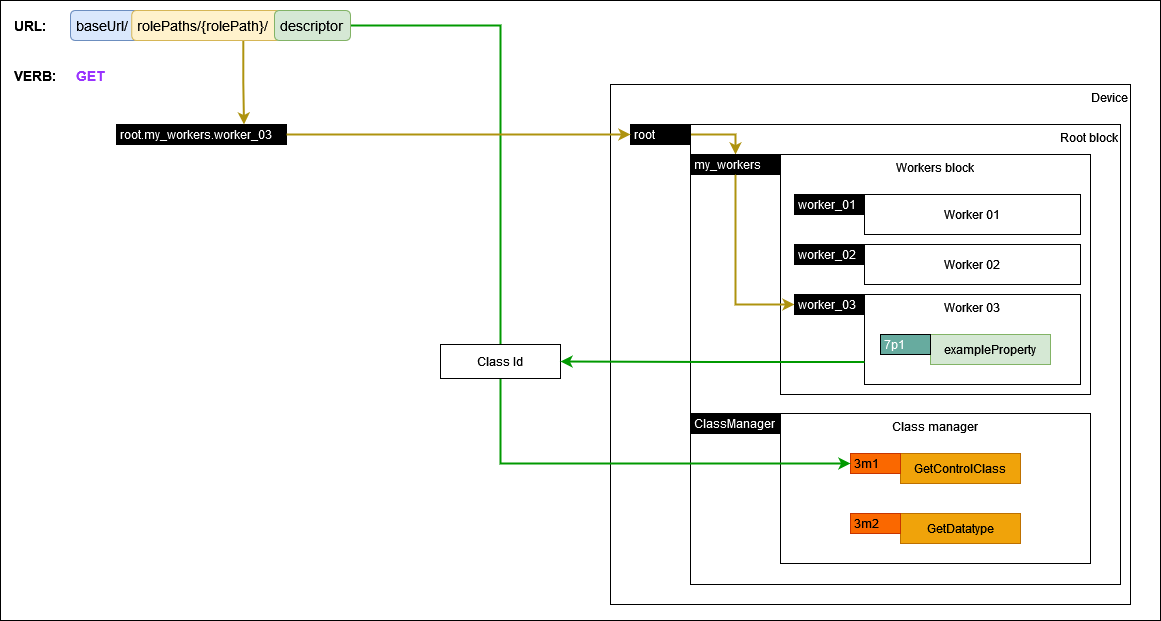

The diagram above was exported from draw.io. Its source (the exported page's mxGraphModel, read from the mxfile embedded in the PNG):
<mxGraphModel dx="1372" dy="955" grid="1" gridSize="10" guides="1" tooltips="1" connect="1" arrows="1" fold="1" page="1" pageScale="1" pageWidth="1169" pageHeight="827" math="0" shadow="0">
  <root>
    <mxCell id="WIyWlLk6GJQsqaUBKTNV-0" />
    <mxCell id="WIyWlLk6GJQsqaUBKTNV-1" parent="WIyWlLk6GJQsqaUBKTNV-0" />
    <mxCell id="jkLGPpmDBMPinC0-GQYq-61" value="" style="rounded=0;whiteSpace=wrap;html=1;" parent="WIyWlLk6GJQsqaUBKTNV-1" vertex="1">
      <mxGeometry width="1160" height="620" as="geometry" />
    </mxCell>
    <mxCell id="FhnbLGmZ-0XuWsm5Rjy6-51" value="Device" style="rounded=0;whiteSpace=wrap;html=1;align=right;verticalAlign=top;" parent="WIyWlLk6GJQsqaUBKTNV-1" vertex="1">
      <mxGeometry x="610" y="84" width="520" height="520" as="geometry" />
    </mxCell>
    <mxCell id="FhnbLGmZ-0XuWsm5Rjy6-0" value="&lt;div&gt;Root block&lt;br&gt;&lt;/div&gt;" style="rounded=0;whiteSpace=wrap;html=1;align=right;verticalAlign=top;" parent="WIyWlLk6GJQsqaUBKTNV-1" vertex="1">
      <mxGeometry x="690" y="124" width="430" height="460" as="geometry" />
    </mxCell>
    <mxCell id="FhnbLGmZ-0XuWsm5Rjy6-1" value="Workers block" style="rounded=0;whiteSpace=wrap;html=1;verticalAlign=top;" parent="WIyWlLk6GJQsqaUBKTNV-1" vertex="1">
      <mxGeometry x="780" y="154" width="310" height="240" as="geometry" />
    </mxCell>
    <mxCell id="FhnbLGmZ-0XuWsm5Rjy6-2" value="Worker 01" style="rounded=0;whiteSpace=wrap;html=1;" parent="WIyWlLk6GJQsqaUBKTNV-1" vertex="1">
      <mxGeometry x="864" y="194" width="216" height="40" as="geometry" />
    </mxCell>
    <mxCell id="FhnbLGmZ-0XuWsm5Rjy6-3" value="Worker 02" style="rounded=0;whiteSpace=wrap;html=1;" parent="WIyWlLk6GJQsqaUBKTNV-1" vertex="1">
      <mxGeometry x="864" y="244" width="216" height="40" as="geometry" />
    </mxCell>
    <mxCell id="FhnbLGmZ-0XuWsm5Rjy6-4" value="Worker 03" style="rounded=0;whiteSpace=wrap;html=1;verticalAlign=top;" parent="WIyWlLk6GJQsqaUBKTNV-1" vertex="1">
      <mxGeometry x="864" y="294" width="216" height="90" as="geometry" />
    </mxCell>
    <mxCell id="FhnbLGmZ-0XuWsm5Rjy6-49" style="edgeStyle=orthogonalEdgeStyle;rounded=0;orthogonalLoop=1;jettySize=auto;html=1;exitX=1;exitY=0.5;exitDx=0;exitDy=0;fontColor=#000000;strokeColor=#ae930f;strokeWidth=2;" parent="WIyWlLk6GJQsqaUBKTNV-1" source="FhnbLGmZ-0XuWsm5Rjy6-5" target="FhnbLGmZ-0XuWsm5Rjy6-7" edge="1">
      <mxGeometry relative="1" as="geometry" />
    </mxCell>
    <mxCell id="FhnbLGmZ-0XuWsm5Rjy6-5" value="root" style="rounded=0;whiteSpace=wrap;html=1;align=left;fillColor=#000000;fontColor=#FFFFFF;spacingLeft=2;" parent="WIyWlLk6GJQsqaUBKTNV-1" vertex="1">
      <mxGeometry x="630" y="124" width="60" height="20" as="geometry" />
    </mxCell>
    <mxCell id="FhnbLGmZ-0XuWsm5Rjy6-7" value="my_workers" style="rounded=0;whiteSpace=wrap;html=1;align=left;fillColor=#000000;fontColor=#FFFFFF;spacingLeft=2;" parent="WIyWlLk6GJQsqaUBKTNV-1" vertex="1">
      <mxGeometry x="690" y="154" width="90" height="20" as="geometry" />
    </mxCell>
    <mxCell id="FhnbLGmZ-0XuWsm5Rjy6-9" value="worker_01" style="rounded=0;whiteSpace=wrap;html=1;align=left;fillColor=#000000;fontColor=#FFFFFF;spacingLeft=2;" parent="WIyWlLk6GJQsqaUBKTNV-1" vertex="1">
      <mxGeometry x="794" y="194" width="70" height="20" as="geometry" />
    </mxCell>
    <mxCell id="FhnbLGmZ-0XuWsm5Rjy6-13" value="exampleProperty" style="rounded=0;whiteSpace=wrap;html=1;fillColor=#d5e8d4;strokeColor=#82b366;fontColor=default;" parent="WIyWlLk6GJQsqaUBKTNV-1" vertex="1">
      <mxGeometry x="930" y="334" width="120" height="30" as="geometry" />
    </mxCell>
    <mxCell id="FhnbLGmZ-0XuWsm5Rjy6-14" value="7p1" style="rounded=0;whiteSpace=wrap;html=1;align=left;fillColor=#67AB9F;fontColor=#FFFFFF;spacingLeft=2;" parent="WIyWlLk6GJQsqaUBKTNV-1" vertex="1">
      <mxGeometry x="880" y="334" width="50" height="20" as="geometry" />
    </mxCell>
    <mxCell id="FhnbLGmZ-0XuWsm5Rjy6-15" value="Class manager" style="rounded=0;whiteSpace=wrap;html=1;verticalAlign=top;" parent="WIyWlLk6GJQsqaUBKTNV-1" vertex="1">
      <mxGeometry x="780" y="413" width="310" height="150" as="geometry" />
    </mxCell>
    <mxCell id="FhnbLGmZ-0XuWsm5Rjy6-16" value="ClassManager" style="rounded=0;whiteSpace=wrap;html=1;align=left;fillColor=#000000;fontColor=#FFFFFF;spacingLeft=2;" parent="WIyWlLk6GJQsqaUBKTNV-1" vertex="1">
      <mxGeometry x="690" y="413" width="90" height="20" as="geometry" />
    </mxCell>
    <mxCell id="jkLGPpmDBMPinC0-GQYq-0" value="worker_02" style="rounded=0;whiteSpace=wrap;html=1;align=left;fillColor=#000000;fontColor=#FFFFFF;spacingLeft=2;" parent="WIyWlLk6GJQsqaUBKTNV-1" vertex="1">
      <mxGeometry x="794" y="244" width="70" height="20" as="geometry" />
    </mxCell>
    <mxCell id="jkLGPpmDBMPinC0-GQYq-1" value="GetControlClass" style="rounded=0;whiteSpace=wrap;html=1;fillColor=#f0a30a;strokeColor=#BD7000;fontColor=#000000;" parent="WIyWlLk6GJQsqaUBKTNV-1" vertex="1">
      <mxGeometry x="900" y="453" width="120" height="30" as="geometry" />
    </mxCell>
    <mxCell id="jkLGPpmDBMPinC0-GQYq-2" value="3m1" style="rounded=0;whiteSpace=wrap;html=1;align=left;fillColor=#fa6800;fontColor=#000000;spacingLeft=2;strokeColor=#C73500;" parent="WIyWlLk6GJQsqaUBKTNV-1" vertex="1">
      <mxGeometry x="850" y="453" width="50" height="20" as="geometry" />
    </mxCell>
    <mxCell id="jkLGPpmDBMPinC0-GQYq-3" value="GetDatatype" style="rounded=0;whiteSpace=wrap;html=1;fillColor=#f0a30a;strokeColor=#BD7000;fontColor=#000000;" parent="WIyWlLk6GJQsqaUBKTNV-1" vertex="1">
      <mxGeometry x="900" y="513" width="120" height="30" as="geometry" />
    </mxCell>
    <mxCell id="jkLGPpmDBMPinC0-GQYq-4" value="3m2" style="rounded=0;whiteSpace=wrap;html=1;align=left;fillColor=#fa6800;fontColor=#000000;spacingLeft=2;strokeColor=#C73500;" parent="WIyWlLk6GJQsqaUBKTNV-1" vertex="1">
      <mxGeometry x="850" y="513" width="50" height="20" as="geometry" />
    </mxCell>
    <mxCell id="jkLGPpmDBMPinC0-GQYq-8" value="URL:" style="text;html=1;strokeColor=none;fillColor=none;align=center;verticalAlign=middle;whiteSpace=wrap;rounded=0;fontStyle=1;fontSize=14;" parent="WIyWlLk6GJQsqaUBKTNV-1" vertex="1">
      <mxGeometry x="10" y="10" width="40" height="30" as="geometry" />
    </mxCell>
    <mxCell id="jkLGPpmDBMPinC0-GQYq-9" value="VERB:" style="text;html=1;strokeColor=none;fillColor=none;align=center;verticalAlign=middle;whiteSpace=wrap;rounded=0;fontStyle=1;fontSize=14;" parent="WIyWlLk6GJQsqaUBKTNV-1" vertex="1">
      <mxGeometry x="10" y="60" width="50" height="30" as="geometry" />
    </mxCell>
    <mxCell id="jkLGPpmDBMPinC0-GQYq-10" value="GET" style="text;html=1;strokeColor=none;fillColor=none;align=center;verticalAlign=middle;whiteSpace=wrap;rounded=0;fontStyle=1;fontSize=14;fontColor=#9933FF;" parent="WIyWlLk6GJQsqaUBKTNV-1" vertex="1">
      <mxGeometry x="70" y="60" width="40" height="30" as="geometry" />
    </mxCell>
    <mxCell id="jkLGPpmDBMPinC0-GQYq-12" value="root.my_workers.worker_03" style="rounded=0;whiteSpace=wrap;html=1;align=left;fillColor=#000000;fontColor=#FFFFFF;spacingLeft=2;" parent="WIyWlLk6GJQsqaUBKTNV-1" vertex="1">
      <mxGeometry x="116" y="124" width="170" height="20" as="geometry" />
    </mxCell>
    <mxCell id="jkLGPpmDBMPinC0-GQYq-14" style="edgeStyle=orthogonalEdgeStyle;rounded=0;orthogonalLoop=1;jettySize=auto;html=1;exitX=0.5;exitY=1;exitDx=0;exitDy=0;fontColor=#000000;strokeColor=#ae930f;strokeWidth=2;entryX=0;entryY=0.5;entryDx=0;entryDy=0;" parent="WIyWlLk6GJQsqaUBKTNV-1" source="FhnbLGmZ-0XuWsm5Rjy6-7" target="jkLGPpmDBMPinC0-GQYq-15" edge="1">
      <mxGeometry relative="1" as="geometry">
        <mxPoint x="700" y="234" as="sourcePoint" />
        <mxPoint x="745" y="254" as="targetPoint" />
      </mxGeometry>
    </mxCell>
    <mxCell id="jkLGPpmDBMPinC0-GQYq-15" value="worker_03" style="rounded=0;whiteSpace=wrap;html=1;align=left;fillColor=#000000;fontColor=#FFFFFF;spacingLeft=2;" parent="WIyWlLk6GJQsqaUBKTNV-1" vertex="1">
      <mxGeometry x="794" y="294" width="70" height="20" as="geometry" />
    </mxCell>
    <mxCell id="jkLGPpmDBMPinC0-GQYq-16" style="edgeStyle=orthogonalEdgeStyle;rounded=0;orthogonalLoop=1;jettySize=auto;html=1;exitX=0.5;exitY=1;exitDx=0;exitDy=0;fontColor=#000000;strokeColor=#009900;strokeWidth=2;entryX=0;entryY=0.5;entryDx=0;entryDy=0;" parent="WIyWlLk6GJQsqaUBKTNV-1" source="jkLGPpmDBMPinC0-GQYq-7" target="jkLGPpmDBMPinC0-GQYq-2" edge="1">
      <mxGeometry relative="1" as="geometry">
        <mxPoint x="520" y="414" as="sourcePoint" />
        <mxPoint x="579" y="544" as="targetPoint" />
        <Array as="points">
          <mxPoint x="312" y="25" />
          <mxPoint x="500" y="25" />
          <mxPoint x="500" y="463" />
        </Array>
      </mxGeometry>
    </mxCell>
    <mxCell id="jkLGPpmDBMPinC0-GQYq-60" style="edgeStyle=orthogonalEdgeStyle;rounded=0;orthogonalLoop=1;jettySize=auto;html=1;fontColor=#000000;strokeColor=#ae930f;entryX=0.75;entryY=0;entryDx=0;entryDy=0;strokeWidth=2;exitX=0.75;exitY=1;exitDx=0;exitDy=0;" parent="WIyWlLk6GJQsqaUBKTNV-1" source="hx4ILrxLDxsi_W3C55cd-3" target="jkLGPpmDBMPinC0-GQYq-12" edge="1">
      <mxGeometry relative="1" as="geometry">
        <mxPoint x="180" y="40" as="sourcePoint" />
        <mxPoint x="545" y="74.5" as="targetPoint" />
        <Array as="points" />
      </mxGeometry>
    </mxCell>
    <mxCell id="AqbOU0NS3K4wL7J_QUlQ-66" value="Class Id" style="rounded=0;whiteSpace=wrap;html=1;" parent="WIyWlLk6GJQsqaUBKTNV-1" vertex="1">
      <mxGeometry x="440" y="344" width="120" height="34" as="geometry" />
    </mxCell>
    <mxCell id="AqbOU0NS3K4wL7J_QUlQ-67" style="edgeStyle=orthogonalEdgeStyle;rounded=0;orthogonalLoop=1;jettySize=auto;html=1;exitX=0;exitY=0.75;exitDx=0;exitDy=0;entryX=1;entryY=0.5;entryDx=0;entryDy=0;strokeColor=#009900;fontColor=#000000;strokeWidth=2;startArrow=none;startFill=0;" parent="WIyWlLk6GJQsqaUBKTNV-1" source="FhnbLGmZ-0XuWsm5Rjy6-4" target="AqbOU0NS3K4wL7J_QUlQ-66" edge="1">
      <mxGeometry relative="1" as="geometry" />
    </mxCell>
    <mxCell id="hx4ILrxLDxsi_W3C55cd-2" value="&amp;nbsp;baseUrl/" style="rounded=1;whiteSpace=wrap;html=1;align=left;fontSize=14;fillColor=#dae8fc;strokeColor=#6c8ebf;" vertex="1" parent="WIyWlLk6GJQsqaUBKTNV-1">
      <mxGeometry x="70" y="10" width="90" height="30" as="geometry" />
    </mxCell>
    <mxCell id="hx4ILrxLDxsi_W3C55cd-3" value="&amp;nbsp;rolePaths/{rolePath}/" style="rounded=1;whiteSpace=wrap;html=1;align=left;fontSize=14;fillColor=#fff2cc;strokeColor=#d6b656;" vertex="1" parent="WIyWlLk6GJQsqaUBKTNV-1">
      <mxGeometry x="131.25" y="10" width="148.75" height="30" as="geometry" />
    </mxCell>
    <mxCell id="jkLGPpmDBMPinC0-GQYq-7" value="&amp;nbsp;descriptor" style="rounded=1;whiteSpace=wrap;html=1;align=left;fontSize=14;fillColor=#d5e8d4;strokeColor=#82b366;" parent="WIyWlLk6GJQsqaUBKTNV-1" vertex="1">
      <mxGeometry x="274" y="10" width="76" height="30" as="geometry" />
    </mxCell>
    <mxCell id="hx4ILrxLDxsi_W3C55cd-5" style="edgeStyle=orthogonalEdgeStyle;rounded=0;orthogonalLoop=1;jettySize=auto;html=1;fontColor=#000000;strokeColor=#ae930f;entryX=0;entryY=0.5;entryDx=0;entryDy=0;strokeWidth=2;exitX=1;exitY=0.5;exitDx=0;exitDy=0;" edge="1" parent="WIyWlLk6GJQsqaUBKTNV-1" source="jkLGPpmDBMPinC0-GQYq-12" target="FhnbLGmZ-0XuWsm5Rjy6-5">
      <mxGeometry relative="1" as="geometry">
        <mxPoint x="320" y="185" as="sourcePoint" />
        <mxPoint x="321" y="264" as="targetPoint" />
        <Array as="points" />
      </mxGeometry>
    </mxCell>
  </root>
</mxGraphModel>